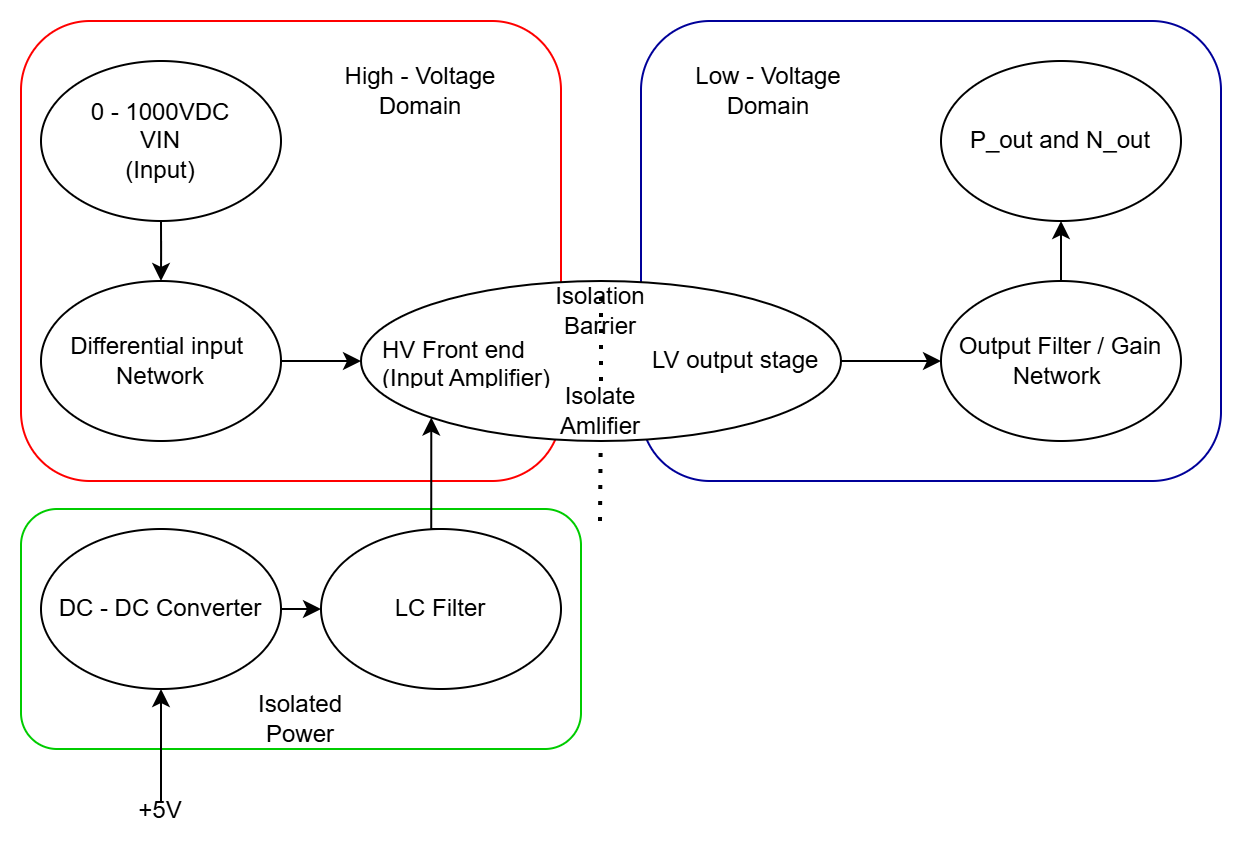

The diagram above was exported from draw.io. Its source (the exported page's mxGraphModel, read from the mxfile embedded in the PNG):
<mxGraphModel dx="1253" dy="564" grid="1" gridSize="10" guides="1" tooltips="1" connect="1" arrows="1" fold="1" page="1" pageScale="1" pageWidth="827" pageHeight="1169" math="0" shadow="0">
  <root>
    <mxCell id="0" />
    <mxCell id="1" parent="0" />
    <mxCell id="tdaqBysKSfYWAHoGzCCc-31" value="" style="rounded=1;whiteSpace=wrap;html=1;strokeColor=light-dark(#00CC00,#FFFFFF);fillColor=none;" vertex="1" parent="1">
      <mxGeometry x="40" y="354" width="280" height="120" as="geometry" />
    </mxCell>
    <mxCell id="tdaqBysKSfYWAHoGzCCc-28" value="" style="rounded=1;whiteSpace=wrap;html=1;strokeColor=light-dark(#000099,#FFFFFF);fillColor=none;" vertex="1" parent="1">
      <mxGeometry x="350" y="110" width="290" height="230" as="geometry" />
    </mxCell>
    <mxCell id="tdaqBysKSfYWAHoGzCCc-26" value="" style="rounded=1;whiteSpace=wrap;html=1;strokeColor=light-dark(#FF0000,#FFFFFF);fillColor=none;" vertex="1" parent="1">
      <mxGeometry x="40" y="110" width="270" height="230" as="geometry" />
    </mxCell>
    <mxCell id="tdaqBysKSfYWAHoGzCCc-17" value="" style="edgeStyle=orthogonalEdgeStyle;rounded=0;orthogonalLoop=1;jettySize=auto;html=1;" edge="1" parent="1" source="tdaqBysKSfYWAHoGzCCc-3" target="tdaqBysKSfYWAHoGzCCc-4">
      <mxGeometry relative="1" as="geometry" />
    </mxCell>
    <mxCell id="tdaqBysKSfYWAHoGzCCc-3" value="0 - 1000VDC&lt;br&gt;VIN&lt;br&gt;(Input)" style="ellipse;whiteSpace=wrap;html=1;fillColor=none;" vertex="1" parent="1">
      <mxGeometry x="50" y="130" width="120" height="80" as="geometry" />
    </mxCell>
    <mxCell id="tdaqBysKSfYWAHoGzCCc-20" style="edgeStyle=orthogonalEdgeStyle;rounded=0;orthogonalLoop=1;jettySize=auto;html=1;exitX=1;exitY=0.5;exitDx=0;exitDy=0;entryX=0;entryY=0.5;entryDx=0;entryDy=0;" edge="1" parent="1" source="tdaqBysKSfYWAHoGzCCc-4" target="tdaqBysKSfYWAHoGzCCc-5">
      <mxGeometry relative="1" as="geometry" />
    </mxCell>
    <mxCell id="tdaqBysKSfYWAHoGzCCc-4" value="Differential input&amp;nbsp;&lt;br&gt;Network" style="ellipse;whiteSpace=wrap;html=1;fillColor=none;" vertex="1" parent="1">
      <mxGeometry x="50" y="240" width="120" height="80" as="geometry" />
    </mxCell>
    <mxCell id="tdaqBysKSfYWAHoGzCCc-5" value="" style="ellipse;whiteSpace=wrap;html=1;" vertex="1" parent="1">
      <mxGeometry x="210" y="240" width="240" height="80" as="geometry" />
    </mxCell>
    <mxCell id="tdaqBysKSfYWAHoGzCCc-6" value="" style="endArrow=none;dashed=1;html=1;dashPattern=1 3;strokeWidth=2;rounded=0;entryX=0.5;entryY=0.038;entryDx=0;entryDy=0;entryPerimeter=0;" edge="1" parent="1" source="tdaqBysKSfYWAHoGzCCc-8" target="tdaqBysKSfYWAHoGzCCc-5">
      <mxGeometry width="50" height="50" relative="1" as="geometry">
        <mxPoint x="329.5" y="360" as="sourcePoint" />
        <mxPoint x="329.5" y="200" as="targetPoint" />
      </mxGeometry>
    </mxCell>
    <mxCell id="tdaqBysKSfYWAHoGzCCc-7" value="HV Front end &lt;br&gt;(Input Amplifier)" style="text;strokeColor=none;fillColor=none;align=left;verticalAlign=middle;spacingLeft=4;spacingRight=4;overflow=hidden;points=[[0,0.5],[1,0.5]];portConstraint=eastwest;rotatable=0;whiteSpace=wrap;html=1;" vertex="1" parent="1">
      <mxGeometry x="215" y="265" width="110" height="30" as="geometry" />
    </mxCell>
    <mxCell id="tdaqBysKSfYWAHoGzCCc-9" value="" style="endArrow=none;dashed=1;html=1;dashPattern=1 3;strokeWidth=2;rounded=0;" edge="1" parent="1" target="tdaqBysKSfYWAHoGzCCc-8">
      <mxGeometry width="50" height="50" relative="1" as="geometry">
        <mxPoint x="329.5" y="360" as="sourcePoint" />
        <mxPoint x="329.5" y="200" as="targetPoint" />
      </mxGeometry>
    </mxCell>
    <mxCell id="tdaqBysKSfYWAHoGzCCc-8" value="Isolate Amlifier" style="text;html=1;align=center;verticalAlign=middle;whiteSpace=wrap;rounded=0;" vertex="1" parent="1">
      <mxGeometry x="300" y="290" width="60" height="30" as="geometry" />
    </mxCell>
    <mxCell id="tdaqBysKSfYWAHoGzCCc-10" value="Isolation Barrier" style="text;html=1;align=center;verticalAlign=middle;whiteSpace=wrap;rounded=0;" vertex="1" parent="1">
      <mxGeometry x="300" y="240" width="60" height="30" as="geometry" />
    </mxCell>
    <mxCell id="tdaqBysKSfYWAHoGzCCc-24" style="edgeStyle=orthogonalEdgeStyle;rounded=0;orthogonalLoop=1;jettySize=auto;html=1;exitX=1;exitY=0.5;exitDx=0;exitDy=0;entryX=0;entryY=0.5;entryDx=0;entryDy=0;" edge="1" parent="1" source="tdaqBysKSfYWAHoGzCCc-11" target="tdaqBysKSfYWAHoGzCCc-12">
      <mxGeometry relative="1" as="geometry" />
    </mxCell>
    <mxCell id="tdaqBysKSfYWAHoGzCCc-11" value="LV output stage" style="text;strokeColor=none;fillColor=none;align=left;verticalAlign=middle;spacingLeft=4;spacingRight=4;overflow=hidden;points=[[0,0.5],[1,0.5]];portConstraint=eastwest;rotatable=0;whiteSpace=wrap;html=1;" vertex="1" parent="1">
      <mxGeometry x="350" y="265" width="100" height="30" as="geometry" />
    </mxCell>
    <mxCell id="tdaqBysKSfYWAHoGzCCc-25" style="edgeStyle=orthogonalEdgeStyle;rounded=0;orthogonalLoop=1;jettySize=auto;html=1;exitX=0.5;exitY=0;exitDx=0;exitDy=0;entryX=0.5;entryY=1;entryDx=0;entryDy=0;" edge="1" parent="1" source="tdaqBysKSfYWAHoGzCCc-12" target="tdaqBysKSfYWAHoGzCCc-13">
      <mxGeometry relative="1" as="geometry" />
    </mxCell>
    <mxCell id="tdaqBysKSfYWAHoGzCCc-12" value="Output Filter / Gain Network&amp;nbsp;" style="ellipse;whiteSpace=wrap;html=1;fillColor=none;" vertex="1" parent="1">
      <mxGeometry x="500" y="240" width="120" height="80" as="geometry" />
    </mxCell>
    <mxCell id="tdaqBysKSfYWAHoGzCCc-13" value="P_out and N_out" style="ellipse;whiteSpace=wrap;html=1;fillColor=none;" vertex="1" parent="1">
      <mxGeometry x="500" y="130" width="120" height="80" as="geometry" />
    </mxCell>
    <mxCell id="tdaqBysKSfYWAHoGzCCc-14" value="LC Filter" style="ellipse;whiteSpace=wrap;html=1;fillColor=none;" vertex="1" parent="1">
      <mxGeometry x="190" y="364" width="120" height="80" as="geometry" />
    </mxCell>
    <mxCell id="tdaqBysKSfYWAHoGzCCc-21" style="edgeStyle=orthogonalEdgeStyle;rounded=0;orthogonalLoop=1;jettySize=auto;html=1;exitX=1;exitY=0.5;exitDx=0;exitDy=0;entryX=0;entryY=0.5;entryDx=0;entryDy=0;" edge="1" parent="1" source="tdaqBysKSfYWAHoGzCCc-15" target="tdaqBysKSfYWAHoGzCCc-14">
      <mxGeometry relative="1" as="geometry" />
    </mxCell>
    <mxCell id="tdaqBysKSfYWAHoGzCCc-15" value="DC - DC Converter" style="ellipse;whiteSpace=wrap;html=1;fillColor=none;" vertex="1" parent="1">
      <mxGeometry x="50" y="364" width="120" height="80" as="geometry" />
    </mxCell>
    <mxCell id="tdaqBysKSfYWAHoGzCCc-22" style="edgeStyle=orthogonalEdgeStyle;rounded=0;orthogonalLoop=1;jettySize=auto;html=1;exitX=0.5;exitY=0;exitDx=0;exitDy=0;entryX=0;entryY=1;entryDx=0;entryDy=0;" edge="1" parent="1" source="tdaqBysKSfYWAHoGzCCc-14" target="tdaqBysKSfYWAHoGzCCc-5">
      <mxGeometry relative="1" as="geometry">
        <Array as="points">
          <mxPoint x="245" y="364" />
        </Array>
      </mxGeometry>
    </mxCell>
    <mxCell id="tdaqBysKSfYWAHoGzCCc-30" style="edgeStyle=orthogonalEdgeStyle;rounded=0;orthogonalLoop=1;jettySize=auto;html=1;exitX=1;exitY=0.5;exitDx=0;exitDy=0;" edge="1" parent="1" source="tdaqBysKSfYWAHoGzCCc-11" target="tdaqBysKSfYWAHoGzCCc-11">
      <mxGeometry relative="1" as="geometry" />
    </mxCell>
    <mxCell id="tdaqBysKSfYWAHoGzCCc-32" value="Isolated Power" style="text;html=1;align=center;verticalAlign=middle;whiteSpace=wrap;rounded=0;" vertex="1" parent="1">
      <mxGeometry x="140" y="444" width="80" height="30" as="geometry" />
    </mxCell>
    <mxCell id="tdaqBysKSfYWAHoGzCCc-34" value="" style="endArrow=classic;html=1;rounded=0;" edge="1" parent="1">
      <mxGeometry width="50" height="50" relative="1" as="geometry">
        <mxPoint x="110" y="500" as="sourcePoint" />
        <mxPoint x="110" y="444" as="targetPoint" />
      </mxGeometry>
    </mxCell>
    <mxCell id="tdaqBysKSfYWAHoGzCCc-35" value="+5V" style="text;html=1;align=center;verticalAlign=middle;whiteSpace=wrap;rounded=0;" vertex="1" parent="1">
      <mxGeometry x="80" y="490" width="60" height="30" as="geometry" />
    </mxCell>
    <mxCell id="tdaqBysKSfYWAHoGzCCc-36" value="High - Voltage&lt;br&gt;Domain" style="text;html=1;align=center;verticalAlign=middle;whiteSpace=wrap;rounded=0;" vertex="1" parent="1">
      <mxGeometry x="180" y="130" width="120" height="30" as="geometry" />
    </mxCell>
    <mxCell id="tdaqBysKSfYWAHoGzCCc-37" value="Low - Voltage&lt;br&gt;Domain" style="text;html=1;align=center;verticalAlign=middle;whiteSpace=wrap;rounded=0;" vertex="1" parent="1">
      <mxGeometry x="354" y="130" width="120" height="30" as="geometry" />
    </mxCell>
  </root>
</mxGraphModel>